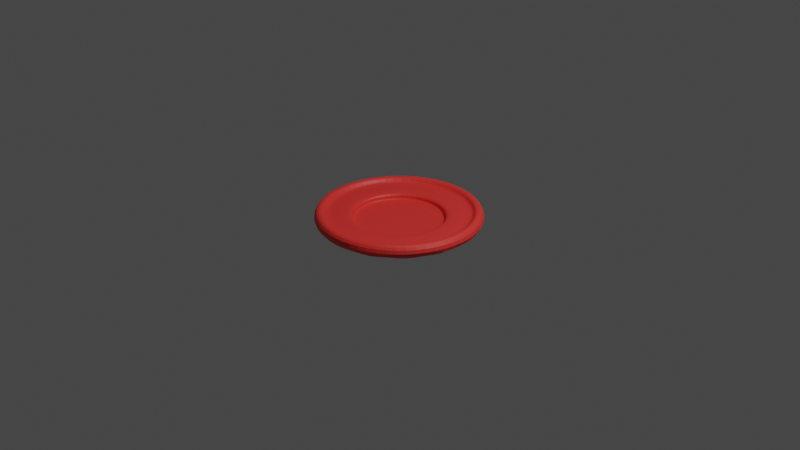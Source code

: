 # Source: Pices.blend  (saved by Blender 2.91.10; exported with 4.5.12 LTS)
import bpy
from mathutils import Matrix  # noqa: F401  (used for matrix-valued properties, if any)

bpy.ops.wm.read_factory_settings(use_empty=True)
scene = bpy.context.scene
scene.name = 'Scene'

# ---- collections
col_collection = bpy.data.collections.new('Collection'); scene.collection.children.link(col_collection)

# ---- materials (node trees are filled in below, after node groups)
mat_material_001 = bpy.data.materials.new('Material.001')
mat_material_001.use_transparent_shadow = False

# ---- material node trees
mat_material_001.use_nodes = True; mat_material_001.node_tree.nodes.clear()
_N = mat_material_001.node_tree.nodes; _L = mat_material_001.node_tree.links
n0 = _N.new('ShaderNodeBsdfPrincipled'); n0.name = 'Principled BSDF'; n0.location = (10, 300)
n0.distribution = 'GGX'
n0.subsurface_method = 'BURLEY'
n0.inputs[0].default_value = (1.0, 0.04479, 0.03731, 1.0)
n0.inputs[3].default_value = 1.45
n0.inputs[27].default_value = (0.0, 0.0, 0.0, 1.0)
n0.inputs[28].default_value = 1.0
n1 = _N.new('ShaderNodeOutputMaterial'); n1.name = 'Material Output'; n1.location = (300, 300)
_L.new(n0.outputs[0], n1.inputs[0])
n1.is_active_output = True

# ---- world
world_world = bpy.data.worlds.new('World'); scene.world = world_world
world_world.use_nodes = True; world_world.node_tree.nodes.clear()
_N = world_world.node_tree.nodes; _L = world_world.node_tree.links
n0 = _N.new('ShaderNodeOutputWorld'); n0.name = 'World Output'; n0.location = (300, 300)
n1 = _N.new('ShaderNodeBackground'); n1.name = 'Background'; n1.location = (10, 300)
n1.inputs[0].default_value = (0.05088, 0.05088, 0.05088, 1.0)
_L.new(n1.outputs[0], n0.inputs[0])
n0.is_active_output = True
world_world.color = (0.05088, 0.05088, 0.05088)
world_world.use_sun_shadow = False
world_world.sun_shadow_jitter_overblur = 0.0

# ---- cameras
cam_camera = bpy.data.cameras.new('Camera')
cam_camera.clip_end = 100.0
cam_camera.ortho_scale = 7.314

# ---- lights
light_light = bpy.data.lights.new('Light', 'POINT')
light_light.transmission_factor = 0.0
light_light.energy = 1000.0
light_light.shadow_soft_size = 0.1
light_light.shadow_maximum_resolution = 0.006
light_light.use_absolute_resolution = True

# ---- meshes
me_cylinder = bpy.data.meshes.new('Cylinder')
me_cylinder.from_pydata([(0.0, 0.9, -0.12), (-1.426e-08, 0.7834, 0.12), (0.3905, 0.8109, -0.12), (0.3399, 0.7058, 0.12), (0.7036, 0.5611, -0.12), (0.6125, 0.4884, 0.12), (0.8774, 0.2003, -0.12), (0.7638, 0.1743, 0.12), (0.8774, -0.2003, -0.12), (0.7638, -0.1743, 0.12), (0.7036, -0.5611, -0.12), (0.6125, -0.4884, 0.12), (0.3905, -0.8109, -0.12), (0.3399, -0.7058, 0.12), (1.359e-07, -0.9, -0.12), (1.181e-07, -0.7834, 0.12), (-0.3905, -0.8109, -0.12), (-0.3399, -0.7058, 0.12), (-0.7036, -0.5611, -0.12), (-0.6125, -0.4884, 0.12), (-0.8774, -0.2003, -0.12), (-0.7638, -0.1743, 0.12), (-0.8774, 0.2003, -0.12), (-0.7638, 0.1743, 0.12), (-0.7036, 0.5611, -0.12), (-0.6125, 0.4884, 0.12), (-0.3905, 0.8109, -0.12), (-0.3399, 0.7058, 0.12), (0.3905, 0.8109, 0.12), (0.0, 0.9, 0.12), (0.7036, 0.5611, 0.12), (0.8774, 0.2003, 0.12), (0.8774, -0.2003, 0.12), (0.7036, -0.5611, 0.12), (0.3905, -0.8109, 0.12), (1.359e-07, -0.9, 0.12), (-0.3905, -0.8109, 0.12), (-0.7036, -0.5611, 0.12), (-0.8774, -0.2003, 0.12), (-0.8774, 0.2003, 0.12), (-0.7036, 0.5611, 0.12), (-0.3905, 0.8109, 0.12), (0.2113, 0.4387, 0.06558), (-1.675e-08, 0.4915, 0.06336), (0.3807, 0.3036, 0.06558), (0.4748, 0.1084, 0.06558), (0.4748, -0.1084, 0.06558), (0.3807, -0.3036, 0.06558), (0.2113, -0.4387, 0.06558), (7.771e-08, -0.487, 0.06558), (-0.2113, -0.4387, 0.06558), (-0.3807, -0.3036, 0.06558), (-0.4748, -0.1084, 0.06558), (-0.4748, 0.1084, 0.06558), (-0.3807, 0.3036, 0.06558), (-0.2132, 0.4428, 0.06336), (0.3399, 0.7058, 0.06558), (-1.469e-08, 0.7834, 0.06558), (0.6125, 0.4884, 0.06558), (0.7638, 0.1743, 0.06558), (0.7638, -0.1743, 0.06558), (0.6125, -0.4884, 0.06558), (0.3399, -0.7058, 0.06558), (1.176e-07, -0.7834, 0.06558), (-0.3399, -0.7058, 0.06558), (-0.6125, -0.4884, 0.06558), (-0.7638, -0.1743, 0.06558), (-0.7638, 0.1743, 0.06558), (-0.6125, 0.4884, 0.06558), (-0.3399, 0.7058, 0.06558), (0.2933, 0.6089, 0.06558), (-4.271e-09, 0.6654, 0.06558), (0.5284, 0.4214, 0.06558), (0.6589, 0.1504, 0.06558), (0.6589, -0.1504, 0.06558), (0.5284, -0.4214, 0.06558), (0.2933, -0.6089, 0.06558), (9.792e-08, -0.6759, 0.06558), (-0.2933, -0.6089, 0.06558), (-0.5284, -0.4214, 0.06558), (-0.6589, -0.1504, 0.06558), (-0.6589, 0.1504, 0.06558), (-0.5284, 0.4214, 0.06558), (-0.2887, 0.5995, 0.06558), (0.2113, 0.4387, 0.01988), (-3.205e-08, 0.487, 0.01988), (0.3807, 0.3036, 0.01988), (0.4748, 0.1084, 0.01988), (0.4748, -0.1084, 0.01988), (0.3807, -0.3036, 0.01988), (0.2113, -0.4387, 0.01988), (7.765e-08, -0.487, 0.01988), (-0.2113, -0.4387, 0.01988), (-0.3807, -0.3036, 0.01988), (-0.4748, -0.1084, 0.01988), (-0.4748, 0.1084, 0.01988), (-0.3807, 0.3036, 0.01988), (-0.2113, 0.4387, 0.01988), (0.2113, 0.4387, -0.01896), (-3.21e-08, 0.487, -0.01896), (0.3807, 0.3036, -0.01896), (0.4748, 0.1084, -0.01896), (0.4748, -0.1084, -0.01896), (0.3807, -0.3036, -0.01896), (0.2113, -0.4387, -0.01896), (7.76e-08, -0.487, -0.01896), (-0.2113, -0.4387, -0.01896), (-0.3807, -0.3036, -0.01896), (-0.4748, -0.1084, -0.01896), (-0.4748, 0.1084, -0.01896), (-0.3807, 0.3036, -0.01896), (-0.2113, 0.4387, -0.01896)], [], [(0, 29, 28, 2), (2, 28, 30, 4), (4, 30, 31, 6), (6, 31, 32, 8), (8, 32, 33, 10), (10, 33, 34, 12), (12, 34, 35, 14), (14, 35, 36, 16), (16, 36, 37, 18), (18, 37, 38, 20), (20, 38, 39, 22), (22, 39, 40, 24), (15, 13, 62, 63), (24, 40, 41, 26), (26, 41, 29, 0), (0, 2, 4, 6, 8, 10, 12, 14, 16, 18, 20, 22, 24, 26), (1, 3, 28, 29), (3, 5, 30, 28), (5, 7, 31, 30), (7, 9, 32, 31), (9, 11, 33, 32), (11, 13, 34, 33), (13, 15, 35, 34), (15, 17, 36, 35), (17, 19, 37, 36), (19, 21, 38, 37), (21, 23, 39, 38), (23, 25, 40, 39), (25, 27, 41, 40), (27, 1, 29, 41), (54, 53, 95, 96), (17, 15, 63, 64), (3, 1, 57, 56), (19, 17, 64, 65), (5, 3, 56, 58), (21, 19, 65, 66), (7, 5, 58, 59), (23, 21, 66, 67), (9, 7, 59, 60), (25, 23, 67, 68), (11, 9, 60, 61), (27, 25, 68, 69), (13, 11, 61, 62), (1, 27, 69, 57), (71, 70, 56, 57), (70, 72, 58, 56), (72, 73, 59, 58), (73, 74, 60, 59), (74, 75, 61, 60), (75, 76, 62, 61), (76, 77, 63, 62), (77, 78, 64, 63), (78, 79, 65, 64), (79, 80, 66, 65), (80, 81, 67, 66), (81, 82, 68, 67), (82, 83, 69, 68), (83, 71, 57, 69), (43, 42, 70, 71), (42, 44, 72, 70), (44, 45, 73, 72), (45, 46, 74, 73), (46, 47, 75, 74), (47, 48, 76, 75), (48, 49, 77, 76), (49, 50, 78, 77), (50, 51, 79, 78), (51, 52, 80, 79), (52, 53, 81, 80), (53, 54, 82, 81), (54, 55, 83, 82), (55, 43, 71, 83), (92, 91, 105, 106), (47, 46, 88, 89), (55, 54, 96, 97), (48, 47, 89, 90), (43, 55, 97, 85), (49, 48, 90, 91), (50, 49, 91, 92), (42, 43, 85, 84), (51, 50, 92, 93), (44, 42, 84, 86), (52, 51, 93, 94), (45, 44, 86, 87), (53, 52, 94, 95), (46, 45, 87, 88), (98, 99, 111, 110, 109, 108, 107, 106, 105, 104, 103, 102, 101, 100), (84, 85, 99, 98), (93, 92, 106, 107), (86, 84, 98, 100), (94, 93, 107, 108), (87, 86, 100, 101), (95, 94, 108, 109), (88, 87, 101, 102), (96, 95, 109, 110), (89, 88, 102, 103), (97, 96, 110, 111), (90, 89, 103, 104), (85, 97, 111, 99), (91, 90, 104, 105)])
_uv = me_cylinder.uv_layers.new(name='UVMap')
_uv.uv.foreach_set('vector', [1.0, 0.5, 1.0, 1.0, 0.9286, 1.0, 0.9286, 0.5, 0.9286, 0.5, 0.9286, 1.0, 0.8571, 1.0, 0.8571, 0.5, 0.8571, 0.5, 0.8571, 1.0, 0.7857, 1.0, 0.7857, 0.5, 0.7857, 0.5, 0.7857, 1.0, 0.7143, 1.0, 0.7143, 0.5, 0.7143, 0.5, 0.7143, 1.0, 0.6429, 1.0, 0.6429, 0.5, 0.6429, 0.5, 0.6429, 1.0, 0.5714, 1.0, 0.5714, 0.5, 0.5714, 0.5, 0.5714, 1.0, 0.5, 1.0, 0.5, 0.5, 0.5, 0.5, 0.5, 1.0, 0.4286, 1.0, 0.4286, 0.5, 0.4286, 0.5, 0.4286, 1.0, 0.3571, 1.0, 0.3571, 0.5, 0.3571, 0.5, 0.3571, 1.0, 0.2857, 1.0, 0.2857, 0.5, 0.2857, 0.5, 0.2857, 1.0, 0.2143, 1.0, 0.2143, 0.5, 0.2143, 0.5, 0.2143, 1.0, 0.1429, 1.0, 0.1429, 0.5, 0.25, 0.04109, 0.3406, 0.06178, 0.3406, 0.06178, 0.25, 0.04109, 0.1429, 0.5, 0.1429, 1.0, 0.07143, 1.0, 0.07143, 0.5, 0.07143, 0.5, 0.07143, 1.0, -1.341e-07, 1.0, -1.341e-07, 0.5, 0.75, 0.49, 0.8541, 0.4662, 0.9376, 0.3996, 0.984, 0.3034, 0.984, 0.1966, 0.9376, 0.1004, 0.8541, 0.03377, 0.75, 0.01, 0.6459, 0.03377, 0.5624, 0.1004, 0.516, 0.1966, 0.516, 0.3034, 0.5624, 0.3996, 0.6459, 0.4662, 0.25, 0.4589, 0.3406, 0.4382, 0.3541, 0.4662, 0.25, 0.49, 0.3406, 0.4382, 0.4133, 0.3803, 0.4376, 0.3996, 0.3541, 0.4662, 0.4133, 0.3803, 0.4537, 0.2965, 0.484, 0.3034, 0.4376, 0.3996, 0.4537, 0.2965, 0.4537, 0.2035, 0.484, 0.1966, 0.484, 0.3034, 0.4537, 0.2035, 0.4133, 0.1197, 0.4376, 0.1004, 0.484, 0.1966, 0.4133, 0.1197, 0.3406, 0.06178, 0.3541, 0.03377, 0.4376, 0.1004, 0.3406, 0.06178, 0.25, 0.04109, 0.25, 0.01, 0.3541, 0.03377, 0.25, 0.04109, 0.1594, 0.06178, 0.1459, 0.03377, 0.25, 0.01, 0.1594, 0.06178, 0.08667, 0.1197, 0.06236, 0.1004, 0.1459, 0.03377, 0.08667, 0.1197, 0.04633, 0.2035, 0.01602, 0.1966, 0.06236, 0.1004, 0.04633, 0.2035, 0.04633, 0.2965, 0.01602, 0.3034, 0.01602, 0.1966, 0.04633, 0.2965, 0.08667, 0.3803, 0.06236, 0.3996, 0.01602, 0.3034, 0.08667, 0.3803, 0.1594, 0.4382, 0.1459, 0.4662, 0.06236, 0.3996, 0.1594, 0.4382, 0.25, 0.4589, 0.25, 0.49, 0.1459, 0.4662, 0.1485, 0.331, 0.1234, 0.2789, 0.1234, 0.2789, 0.1485, 0.331, 0.1594, 0.06178, 0.25, 0.04109, 0.25, 0.04109, 0.1594, 0.06178, 0.3406, 0.4382, 0.25, 0.4589, 0.25, 0.4589, 0.3406, 0.4382, 0.08667, 0.1197, 0.1594, 0.06178, 0.1594, 0.06178, 0.08667, 0.1197, 0.4133, 0.3803, 0.3406, 0.4382, 0.3406, 0.4382, 0.4133, 0.3803, 0.04633, 0.2035, 0.08667, 0.1197, 0.08667, 0.1197, 0.04633, 0.2035, 0.4537, 0.2965, 0.4133, 0.3803, 0.4133, 0.3803, 0.4537, 0.2965, 0.04633, 0.2965, 0.04633, 0.2035, 0.04633, 0.2035, 0.04633, 0.2965, 0.4537, 0.2035, 0.4537, 0.2965, 0.4537, 0.2965, 0.4537, 0.2035, 0.08667, 0.3803, 0.04633, 0.2965, 0.04633, 0.2965, 0.08667, 0.3803, 0.4133, 0.1197, 0.4537, 0.2035, 0.4537, 0.2035, 0.4133, 0.1197, 0.1594, 0.4382, 0.08667, 0.3803, 0.08667, 0.3803, 0.1594, 0.4382, 0.3406, 0.06178, 0.4133, 0.1197, 0.4133, 0.1197, 0.3406, 0.06178, 0.25, 0.4589, 0.1594, 0.4382, 0.1594, 0.4382, 0.25, 0.4589, 0.25, 0.4302, 0.3282, 0.4124, 0.3406, 0.4382, 0.25, 0.4589, 0.3282, 0.4124, 0.3909, 0.3624, 0.4133, 0.3803, 0.3406, 0.4382, 0.3909, 0.3624, 0.4257, 0.2901, 0.4537, 0.2965, 0.4133, 0.3803, 0.4257, 0.2901, 0.4257, 0.2099, 0.4537, 0.2035, 0.4537, 0.2965, 0.4257, 0.2099, 0.3909, 0.1376, 0.4133, 0.1197, 0.4537, 0.2035, 0.3909, 0.1376, 0.3282, 0.08762, 0.3406, 0.06178, 0.4133, 0.1197, 0.3282, 0.08762, 0.25, 0.06977, 0.25, 0.04109, 0.3406, 0.06178, 0.25, 0.06977, 0.1718, 0.08762, 0.1594, 0.06178, 0.25, 0.04109, 0.1718, 0.08762, 0.1091, 0.1376, 0.08667, 0.1197, 0.1594, 0.06178, 0.1091, 0.1376, 0.07429, 0.2099, 0.04633, 0.2035, 0.08667, 0.1197, 0.07429, 0.2099, 0.07429, 0.2901, 0.04633, 0.2965, 0.04633, 0.2035, 0.07429, 0.2901, 0.1091, 0.3624, 0.08667, 0.3803, 0.04633, 0.2965, 0.1091, 0.3624, 0.1718, 0.4124, 0.1594, 0.4382, 0.08667, 0.3803, 0.1718, 0.4124, 0.25, 0.4302, 0.25, 0.4589, 0.1594, 0.4382, 0.25, 0.3799, 0.3063, 0.367, 0.3282, 0.4124, 0.25, 0.4302, 0.3063, 0.367, 0.3515, 0.331, 0.3909, 0.3624, 0.3282, 0.4124, 0.3515, 0.331, 0.3766, 0.2789, 0.4257, 0.2901, 0.3909, 0.3624, 0.3766, 0.2789, 0.3766, 0.2211, 0.4257, 0.2099, 0.4257, 0.2901, 0.3766, 0.2211, 0.3515, 0.169, 0.3909, 0.1376, 0.4257, 0.2099, 0.3515, 0.169, 0.3063, 0.133, 0.3282, 0.08762, 0.3909, 0.1376, 0.3063, 0.133, 0.25, 0.1201, 0.25, 0.06977, 0.3282, 0.08762, 0.25, 0.1201, 0.1937, 0.133, 0.1718, 0.08762, 0.25, 0.06977, 0.1937, 0.133, 0.1485, 0.169, 0.1091, 0.1376, 0.1718, 0.08762, 0.1485, 0.169, 0.1234, 0.2211, 0.07429, 0.2099, 0.1091, 0.1376, 0.1234, 0.2211, 0.1234, 0.2789, 0.07429, 0.2901, 0.07429, 0.2099, 0.1234, 0.2789, 0.1485, 0.331, 0.1091, 0.3624, 0.07429, 0.2901, 0.1485, 0.331, 0.1937, 0.367, 0.1718, 0.4124, 0.1091, 0.3624, 0.1937, 0.367, 0.25, 0.3799, 0.25, 0.4302, 0.1718, 0.4124, 0.1937, 0.133, 0.25, 0.1201, 0.25, 0.1201, 0.1937, 0.133, 0.3515, 0.169, 0.3766, 0.2211, 0.3766, 0.2211, 0.3515, 0.169, 0.1937, 0.367, 0.1485, 0.331, 0.1485, 0.331, 0.1937, 0.367, 0.3063, 0.133, 0.3515, 0.169, 0.3515, 0.169, 0.3063, 0.133, 0.25, 0.3799, 0.1937, 0.367, 0.1937, 0.367, 0.25, 0.3799, 0.25, 0.1201, 0.3063, 0.133, 0.3063, 0.133, 0.25, 0.1201, 0.1937, 0.133, 0.25, 0.1201, 0.25, 0.1201, 0.1937, 0.133, 0.3063, 0.367, 0.25, 0.3799, 0.25, 0.3799, 0.3063, 0.367, 0.1485, 0.169, 0.1937, 0.133, 0.1937, 0.133, 0.1485, 0.169, 0.3515, 0.331, 0.3063, 0.367, 0.3063, 0.367, 0.3515, 0.331, 0.1234, 0.2211, 0.1485, 0.169, 0.1485, 0.169, 0.1234, 0.2211, 0.3766, 0.2789, 0.3515, 0.331, 0.3515, 0.331, 0.3766, 0.2789, 0.1234, 0.2789, 0.1234, 0.2211, 0.1234, 0.2211, 0.1234, 0.2789, 0.3766, 0.2211, 0.3766, 0.2789, 0.3766, 0.2789, 0.3766, 0.2211, 0.3063, 0.367, 0.25, 0.3799, 0.1937, 0.367, 0.1485, 0.331, 0.1234, 0.2789, 0.1234, 0.2211, 0.1485, 0.169, 0.1937, 0.133, 0.25, 0.1201, 0.3063, 0.133, 0.3515, 0.169, 0.3766, 0.2211, 0.3766, 0.2789, 0.3515, 0.331, 0.3063, 0.367, 0.25, 0.3799, 0.25, 0.3799, 0.3063, 0.367, 0.1485, 0.169, 0.1937, 0.133, 0.1937, 0.133, 0.1485, 0.169, 0.3515, 0.331, 0.3063, 0.367, 0.3063, 0.367, 0.3515, 0.331, 0.1234, 0.2211, 0.1485, 0.169, 0.1485, 0.169, 0.1234, 0.2211, 0.3766, 0.2789, 0.3515, 0.331, 0.3515, 0.331, 0.3766, 0.2789, 0.1234, 0.2789, 0.1234, 0.2211, 0.1234, 0.2211, 0.1234, 0.2789, 0.3766, 0.2211, 0.3766, 0.2789, 0.3766, 0.2789, 0.3766, 0.2211, 0.1485, 0.331, 0.1234, 0.2789, 0.1234, 0.2789, 0.1485, 0.331, 0.3515, 0.169, 0.3766, 0.2211, 0.3766, 0.2211, 0.3515, 0.169, 0.1937, 0.367, 0.1485, 0.331, 0.1485, 0.331, 0.1937, 0.367, 0.3063, 0.133, 0.3515, 0.169, 0.3515, 0.169, 0.3063, 0.133, 0.25, 0.3799, 0.1937, 0.367, 0.1937, 0.367, 0.25, 0.3799, 0.25, 0.1201, 0.3063, 0.133, 0.3063, 0.133, 0.25, 0.1201])
me_cylinder.materials.append(mat_material_001)
me_cylinder.use_remesh_fix_poles = True
me_cylinder.use_remesh_preserve_attributes = False
me_cylinder.use_mirror_vertex_groups = False
me_cylinder.update()

# ---- objects
ob_light = bpy.data.objects.new('Light', light_light)
ob_camera = bpy.data.objects.new('Camera', cam_camera)
ob_cylinder = bpy.data.objects.new('Cylinder', me_cylinder)

# ---- transforms, parenting, visibility, modifiers, constraints
ob_light.location = (4.076, 1.005, 5.904)
ob_light.rotation_euler = (0.6503, 0.05522, 1.866)
ob_light.lock_rotations_4d = False
ob_light.empty_display_type = 'ARROWS'
ob_light.color = (0.0, 0.0, 0.0, 0.0)
ob_light.lineart.crease_threshold = 0.0
ob_camera.location = (7.359, -6.926, 4.958)
ob_camera.rotation_euler = (1.109, 0.0, 0.8149)
ob_camera.lock_rotations_4d = False
ob_camera.empty_display_type = 'ARROWS'
ob_camera.color = (0.0, 0.0, 0.0, 0.0)
ob_camera.display_type = 'WIRE'
ob_camera.lineart.crease_threshold = 0.0
ob_cylinder.location = (0.0, 0.0, 0.0)
ob_cylinder.lineart.crease_threshold = 0.0
_m = ob_cylinder.modifiers.new('Subdivision', 'SUBSURF')
_m.uv_smooth = 'PRESERVE_CORNERS'
_m.levels = 3

# ---- collection membership
col_collection.objects.link(ob_light)
col_collection.objects.link(ob_camera)
col_collection.objects.link(ob_cylinder)

# ---- scene / render settings (as saved in the file)
scene.camera = ob_camera
scene.frame_start = 1; scene.frame_end = 250; scene.frame_set(27)
scene.render.engine = 'BLENDER_EEVEE_NEXT'
scene.cycles.use_denoising = False
scene.cycles.samples = 128
scene.cycles.sampling_pattern = 'TABULATED_SOBOL'
scene.cycles.use_adaptive_sampling = False
scene.cycles.use_light_tree = False
scene.view_settings.view_transform = 'Filmic'
bpy.context.view_layer.update()
